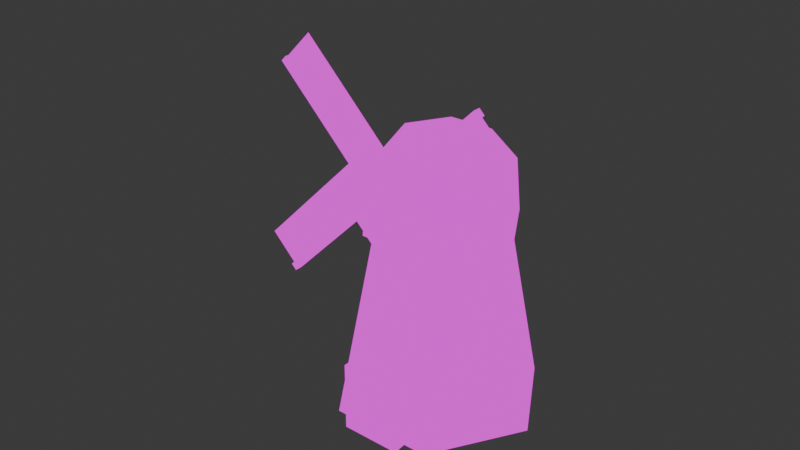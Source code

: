# Source: windmill.blend  (saved by Blender 4.2.66; exported with 4.5.12 LTS)
import bpy
from mathutils import Matrix  # noqa: F401  (used for matrix-valued properties, if any)

bpy.ops.wm.read_factory_settings(use_empty=True)
scene = bpy.context.scene
scene.name = 'Scene'

# ---- collections
col_collection = bpy.data.collections.new('Collection'); scene.collection.children.link(col_collection)

# ---- images (referenced by path relative to the original .blend; pixels are not part of the script)
import os
ASSET_DIR = os.environ.get("B2B_ASSET_DIR", "")  # directory of the original .blend (textures are referenced by path, not embedded)
HERE = os.path.dirname(os.path.abspath(__file__))  # packed textures are extracted next to this script under _unpacked/

def load_image(name, relpath, width, height, colorspace="sRGB"):
    """Load a texture the original file referenced (path relative to the .blend, or extracted next to this script)."""
    p = next((c for c in (os.path.join(HERE, relpath), os.path.join(ASSET_DIR, relpath)) if relpath and os.path.exists(c)), "")
    if p:
        img = bpy.data.images.load(p, check_existing=True)
        img.name = name
    else:  # same state as the original file: an image datablock whose file is absent (Cycles renders it pink)
        img = bpy.data.images.new(name, width, height)
        img.source = "FILE"
        img.filepath = "//" + (relpath or name)
    img.colorspace_settings.name = colorspace
    return img
img_buildings_png = load_image('buildings.png', 'buildings.png', 1024, 1024, 'sRGB')

# ---- materials (node trees are filled in below, after node groups)
mat_windmill = bpy.data.materials.new('windmill')
mat_windmill.alpha_threshold = 0.0
mat_windmill.roughness = 0.5
mat_windmill.line_color = (0.0, 0.0, 0.0, 1.0)

# ---- material node trees
mat_windmill.use_nodes = True; mat_windmill.node_tree.nodes.clear()
_N = mat_windmill.node_tree.nodes; _L = mat_windmill.node_tree.links
n0 = _N.new('ShaderNodeOutputMaterial'); n0.name = 'Material Output'; n0.location = (300, 300)
n1 = _N.new('ShaderNodeEmission'); n1.name = 'Emission'; n1.location = (10, 300)
n2 = _N.new('ShaderNodeTexImage'); n2.name = 'Image Texture'; n2.location = (-280, 280)
n2.image = img_buildings_png
n2.interpolation = 'Closest'
_L.new(n1.outputs[0], n0.inputs[0])
_L.new(n2.outputs[0], n1.inputs[0])
n0.is_active_output = True

# ---- world
world_world = bpy.data.worlds.new('World'); scene.world = world_world
world_world.use_nodes = True; world_world.node_tree.nodes.clear()
_N = world_world.node_tree.nodes; _L = world_world.node_tree.links
n0 = _N.new('ShaderNodeOutputWorld'); n0.name = 'World Output'; n0.location = (300, 300)
n1 = _N.new('ShaderNodeBackground'); n1.name = 'Background'; n1.location = (10, 300)
n1.inputs[0].default_value = (0.05088, 0.05088, 0.05088, 1.0)
_L.new(n1.outputs[0], n0.inputs[0])
n0.is_active_output = True
world_world.color = (0.05088, 0.05088, 0.05088)
world_world.sun_shadow_jitter_overblur = 0.0

# ---- meshes
me_cylinder_004 = bpy.data.meshes.new('Cylinder.004')
me_cylinder_004.from_pydata([(-0.875, -1.516, 4.6), (-1.125, -1.949, 4.6), (-0.5, -1.732, 4.35), (-0.75, -2.165, 4.35), (-0.5, -1.732, 3.35), (-0.75, -2.165, 3.35), (-1.25, -1.299, 3.35), (-1.5, -1.732, 3.35), (-1.25, -1.299, 4.35), (-1.5, -1.732, 4.35), (2.384e-07, 3.0, 0.0), (2.384e-07, 1.936, 5.325), (2.598, 1.5, 0.0), (1.677, 0.968, 5.325), (2.598, -1.5, 0.0), (1.677, -0.968, 5.325), (0.0, -3.0, 0.0), (-2.384e-07, -1.936, 5.325), (-2.598, -1.5, 0.0), (-1.677, -0.968, 5.325), (-2.598, 1.5, 0.0), (-1.677, 0.968, 5.325), (1.929, 1.114, 5.325), (2.384e-07, 2.228, 5.325), (1.929, -1.114, 5.325), (-2.384e-07, -2.228, 5.325), (-1.929, -1.114, 5.325), (-1.929, 1.114, 5.325), (1.805, -1.042, 6.854), (1.805, 1.042, 6.854), (2.384e-07, 2.084, 6.854), (-2.384e-07, -2.084, 6.854), (-1.805, -1.042, 6.854), (-1.805, 1.042, 6.854), (1.133, -0.6543, 7.786), (1.133, 0.6543, 7.786), (2.384e-07, 1.309, 7.786), (-2.384e-07, -1.309, 7.786), (-1.133, -0.6543, 7.786), (-1.133, 0.6543, 7.786), (-1.33, -2.303, 2.5), (-0.5799, -2.736, 2.0), (-0.5799, -2.736, 0.02563), (-2.08, -1.87, 0.02563), (-2.08, -1.87, 2.0), (-1.0, -1.732, 2.5), (-1.5, -2.598, 2.5), (-0.25, -2.165, 2.0), (-0.75, -3.031, 2.0), (-0.25, -2.165, 0.1), (-0.75, -3.031, 0.0), (-1.75, -1.299, 0.1), (-2.25, -2.165, 2.384e-07), (-1.75, -1.299, 2.0), (-2.25, -2.165, 2.0), (-1.075, -1.862, 4.6), (-0.7, -2.078, 4.35), (-0.7, -2.078, 3.35), (-1.45, -1.645, 3.35), (-1.45, -1.645, 4.35), (-1.522, -2.354, 7.0), (-1.4, -2.425, 7.141), (-0.476, -0.5417, 7.0), (-0.3536, -0.6124, 7.141), (-1.4, -2.425, 6.859), (-1.278, -2.496, 7.0), (-0.3536, -0.6124, 6.859), (-0.2311, -0.6831, 7.0), (-3.749, -0.8375, 9.97), (-1.3, -2.252, 7.141), (-3.137, -1.191, 10.68), (-0.6876, -2.605, 7.849), (-3.699, -0.7509, 9.97), (-3.822, -0.6801, 9.828), (-3.799, -0.9241, 9.97), (-3.922, -0.8533, 9.828), (-1.25, -2.165, 7.141), (-1.372, -2.094, 7.0), (-1.35, -2.338, 7.141), (-1.472, -2.268, 7.0), (1.272, -3.737, 9.828), (-1.178, -2.322, 7.0), (1.884, -4.09, 9.121), (-0.5652, -2.676, 6.293), (1.322, -3.65, 9.828), (1.199, -3.579, 9.97), (1.222, -3.823, 9.828), (1.099, -3.752, 9.97), (-1.128, -2.236, 7.0), (-1.25, -2.165, 7.141), (-1.228, -2.409, 7.0), (-1.35, -2.338, 7.141), (1.149, -3.666, 4.03), (-1.3, -2.252, 6.859), (0.5371, -3.312, 3.323), (-1.912, -1.898, 6.151), (1.199, -3.579, 4.03), (1.322, -3.65, 4.172), (1.099, -3.752, 4.03), (1.222, -3.823, 4.172), (-1.25, -2.165, 6.859), (-1.128, -2.236, 7.0), (-1.35, -2.338, 6.859), (-1.228, -2.409, 7.0), (-3.872, -0.7667, 4.172), (-1.422, -2.181, 7.0), (-4.484, -0.4132, 4.879), (-2.035, -1.827, 7.707), (-3.822, -0.6801, 4.172), (-3.699, -0.7509, 4.03), (-3.922, -0.8533, 4.172), (-3.799, -0.9241, 4.03), (-1.372, -2.094, 7.0), (-1.25, -2.165, 6.859), (-1.472, -2.268, 7.0), (-1.35, -2.338, 6.859)], [], [(0, 1, 3, 2), (2, 3, 5, 4), (6, 7, 9, 8), (8, 9, 1, 0), (5, 7, 6, 4), (10, 11, 13, 12), (12, 13, 15, 14), (14, 15, 17, 16), (16, 17, 19, 18), (21, 19, 26, 27), (18, 19, 21, 20), (20, 21, 11, 10), (25, 24, 28, 31), (17, 15, 24, 25), (27, 26, 32, 33), (13, 11, 23, 22), (15, 13, 22, 24), (11, 21, 27, 23), (19, 17, 25, 26), (31, 28, 34, 37), (33, 32, 38, 39), (23, 27, 33, 30), (26, 25, 31, 32), (22, 23, 30, 29), (24, 22, 29, 28), (36, 39, 38, 35), (34, 35, 38, 37), (28, 29, 35, 34), (30, 33, 39, 36), (32, 31, 37, 38), (29, 30, 36, 35), (44, 43, 42, 41), (41, 40, 44), (45, 46, 48, 47), (47, 48, 50, 49), (51, 52, 54, 53), (53, 54, 46, 45), (50, 52, 51, 49), (56, 55, 59), (56, 59, 58, 57), (60, 61, 63, 62), (66, 67, 65, 64), (64, 65, 61, 60), (62, 66, 64, 60), (67, 63, 61, 65), (72, 73, 75, 74), (68, 69, 71, 70), (74, 75, 79, 78), (76, 77, 73, 72), (74, 78, 76, 72), (79, 75, 73, 77), (84, 85, 87, 86), (80, 81, 83, 82), (86, 87, 91, 90), (88, 89, 85, 84), (86, 90, 88, 84), (91, 87, 85, 89), (96, 97, 99, 98), (92, 93, 95, 94), (98, 99, 103, 102), (100, 101, 97, 96), (98, 102, 100, 96), (103, 99, 97, 101), (108, 109, 111, 110), (104, 105, 107, 106), (110, 111, 115, 114), (112, 113, 109, 108), (110, 114, 112, 108), (115, 111, 109, 113)])
_uv = me_cylinder_004.uv_layers.new(name='UVMap')
_uv.uv.foreach_set('vector', [0.5594, 0.8496, 0.5594, 0.8539, 0.558, 0.8539, 0.558, 0.8496, 0.558, 0.8496, 0.558, 0.8539, 0.5566, 0.8539, 0.5566, 0.8496, 0.5537, 0.8496, 0.5537, 0.8539, 0.5523, 0.8539, 0.5523, 0.8496, 0.5523, 0.8496, 0.5523, 0.8539, 0.5508, 0.8539, 0.5508, 0.8496, 0.5566, 0.8539, 0.5537, 0.8539, 0.5537, 0.8496, 0.5566, 0.8496, 0.6094, 0.875, 0.6023, 0.9688, 0.5695, 0.9688, 0.5625, 0.875, 0.5625, 0.875, 0.5555, 0.9688, 0.5227, 0.9688, 0.5156, 0.875, 0.6562, 0.875, 0.6492, 0.9688, 0.6164, 0.9688, 0.6094, 0.875, 0.6094, 0.875, 0.6023, 0.9688, 0.5695, 0.9688, 0.5625, 0.875, 0.2031, 0.8516, 0.25, 0.8516, 0.25, 0.8438, 0.2031, 0.8438, 0.5625, 0.875, 0.5555, 0.9688, 0.5227, 0.9688, 0.5156, 0.875, 0.6562, 0.875, 0.6492, 0.9688, 0.6164, 0.9688, 0.6094, 0.875, 0.2969, 0.8438, 0.3438, 0.8438, 0.3438, 0.8711, 0.2969, 0.8711, 0.2969, 0.8516, 0.3438, 0.8516, 0.3438, 0.8438, 0.2969, 0.8438, 0.2031, 0.8438, 0.25, 0.8438, 0.25, 0.8711, 0.2031, 0.8711, 0.25, 0.8516, 0.2969, 0.8516, 0.2969, 0.8438, 0.25, 0.8438, 0.2031, 0.8516, 0.25, 0.8516, 0.25, 0.8438, 0.2031, 0.8438, 0.2969, 0.8516, 0.3438, 0.8516, 0.3438, 0.8438, 0.2969, 0.8438, 0.25, 0.8516, 0.2969, 0.8516, 0.2969, 0.8438, 0.25, 0.8438, 0.2969, 0.8711, 0.3438, 0.8711, 0.3344, 0.8906, 0.3063, 0.8906, 0.2031, 0.8711, 0.25, 0.8711, 0.2406, 0.8906, 0.2125, 0.8906, 0.2969, 0.8438, 0.3438, 0.8438, 0.3438, 0.8711, 0.2969, 0.8711, 0.25, 0.8438, 0.2969, 0.8438, 0.2969, 0.8711, 0.25, 0.8711, 0.25, 0.8438, 0.2969, 0.8438, 0.2969, 0.8711, 0.25, 0.8711, 0.2031, 0.8438, 0.25, 0.8438, 0.25, 0.8711, 0.2031, 0.8711, 0.5863, 0.8575, 0.5811, 0.8545, 0.5811, 0.8484, 0.5916, 0.8545, 0.5916, 0.8484, 0.5916, 0.8545, 0.5811, 0.8484, 0.5863, 0.8454, 0.2031, 0.8711, 0.25, 0.8711, 0.2406, 0.8906, 0.2125, 0.8906, 0.2969, 0.8711, 0.3438, 0.8711, 0.3344, 0.8906, 0.3063, 0.8906, 0.25, 0.8711, 0.2969, 0.8711, 0.2875, 0.8906, 0.2594, 0.8906, 0.25, 0.8711, 0.2969, 0.8711, 0.2875, 0.8906, 0.2594, 0.8906, 0.5671, 0.8546, 0.5671, 0.8473, 0.5734, 0.8473, 0.5734, 0.8546, 0.5734, 0.8546, 0.5702, 0.8565, 0.5671, 0.8546, 0.5499, 0.8534, 0.5499, 0.8485, 0.5515, 0.8485, 0.5515, 0.8534, 0.5515, 0.8534, 0.5515, 0.8485, 0.5531, 0.8485, 0.5531, 0.8534, 0.5563, 0.8534, 0.5563, 0.8485, 0.5579, 0.8485, 0.5579, 0.8534, 0.5579, 0.8534, 0.5579, 0.8485, 0.5595, 0.8485, 0.5595, 0.8534, 0.5531, 0.8485, 0.5563, 0.8485, 0.5563, 0.8534, 0.5531, 0.8534, 0.5312, 0.8594, 0.5234, 0.8633, 0.5156, 0.8594, 0.5312, 0.8594, 0.5156, 0.8594, 0.5156, 0.8438, 0.5312, 0.8438, 0.5713, 0.8451, 0.5725, 0.8451, 0.5725, 0.8578, 0.5713, 0.8578, 0.5701, 0.8578, 0.5688, 0.8578, 0.5688, 0.8451, 0.5701, 0.8451, 0.5737, 0.8463, 0.5725, 0.8463, 0.5725, 0.8451, 0.5737, 0.8451, 0.5713, 0.8578, 0.5701, 0.8578, 0.5701, 0.8451, 0.5713, 0.8451, 0.5688, 0.8578, 0.5676, 0.8578, 0.5676, 0.8451, 0.5688, 0.8451, 0.5469, 0.8438, 0.5625, 0.8438, 0.5625, 0.8594, 0.5469, 0.8594, 0.4375, 0.8594, 0.5, 0.8594, 0.5, 0.875, 0.4375, 0.875, 0.4375, 0.8555, 0.4375, 0.8516, 0.5, 0.8516, 0.5, 0.8555, 0.5, 0.8437, 0.5, 0.8477, 0.4375, 0.8477, 0.4375, 0.8438, 0.4375, 0.8555, 0.5, 0.8555, 0.5, 0.8594, 0.4375, 0.8594, 0.5, 0.8516, 0.4375, 0.8516, 0.4375, 0.8477, 0.5, 0.8477, 0.5469, 0.8438, 0.5625, 0.8438, 0.5625, 0.8594, 0.5469, 0.8594, 0.4375, 0.8594, 0.5, 0.8594, 0.5, 0.875, 0.4375, 0.875, 0.4375, 0.8555, 0.4375, 0.8516, 0.5, 0.8516, 0.5, 0.8555, 0.5, 0.8438, 0.5, 0.8477, 0.4375, 0.8477, 0.4375, 0.8438, 0.4375, 0.8555, 0.5, 0.8555, 0.5, 0.8594, 0.4375, 0.8594, 0.5, 0.8516, 0.4375, 0.8516, 0.4375, 0.8477, 0.5, 0.8477, 0.5469, 0.8438, 0.5625, 0.8438, 0.5625, 0.8594, 0.5469, 0.8594, 0.4375, 0.8594, 0.5, 0.8594, 0.5, 0.875, 0.4375, 0.875, 0.5, 0.8477, 0.5, 0.8516, 0.4375, 0.8516, 0.4375, 0.8477, 0.4375, 0.8594, 0.4375, 0.8555, 0.5, 0.8555, 0.5, 0.8594, 0.5, 0.8477, 0.4375, 0.8477, 0.4375, 0.8438, 0.5, 0.8438, 0.4375, 0.8516, 0.5, 0.8516, 0.5, 0.8555, 0.4375, 0.8555, 0.5625, 0.8594, 0.5469, 0.8594, 0.5469, 0.8438, 0.5625, 0.8438, 0.4375, 0.8594, 0.5, 0.8594, 0.5, 0.875, 0.4375, 0.875, 0.5, 0.8477, 0.5, 0.8516, 0.4375, 0.8516, 0.4375, 0.8477, 0.4375, 0.8594, 0.4375, 0.8555, 0.5, 0.8555, 0.5, 0.8594, 0.5, 0.8477, 0.4375, 0.8477, 0.4375, 0.8437, 0.5, 0.8438, 0.4375, 0.8516, 0.5, 0.8516, 0.5, 0.8555, 0.4375, 0.8555])
me_cylinder_004.materials.append(mat_windmill)
me_cylinder_004.update()
arm_armature = bpy.data.armatures.new('Armature')  # bones are not reproduced

# ---- objects
ob_windmill = bpy.data.objects.new('windmill', me_cylinder_004)
ob_armature = bpy.data.objects.new('Armature', arm_armature)

# ---- transforms, parenting, visibility, modifiers, constraints
ob_windmill.parent = ob_armature
ob_windmill.matrix_parent_inverse = Matrix(((0.2222, -0.0, 0.0, -0.0), (-0.0, 0.2222, -6.711e-08, 5.196e-08), (0.0, 6.711e-08, 0.2222, -0.1721), (-0.0, 0.0, -0.0, 1.0)))
ob_windmill.location = (0.0, 0.0, 0.0)
ob_windmill.rotation_euler = (0.0, -0.0, 0.5236)
_vg = ob_windmill.vertex_groups.new(name='building')
for _i, _w in zip([0, 1, 2, 3, 4, 5, 6, 7, 8, 9, 10, 11, 12, 13, 14, 15, 16, 17, 18, 19, 20, 21, 22, 23, 24, 25, 26, 27, 28, 29, 30, 31, 32, 33, 34, 35, 36, 37, 38, 39, 40, 41, 42, 43, 44, 45, 46, 47, 48, 49, 50, 51, 52, 53, 54, 55, 56, 57, 58, 59, 62, 63, 66, 67], [1.0, 1.0, 1.0, 1.0, 1.0, 1.0, 1.0, 1.0, 1.0, 1.0, 1.0, 1.0, 1.0, 1.0, 1.0, 1.0, 1.0, 1.0, 1.0, 1.0, 1.0, 1.0, 1.0, 1.0, 1.0, 1.0, 1.0, 1.0, 1.0, 1.0, 1.0, 1.0, 1.0, 1.0, 1.0, 1.0, 1.0, 1.0, 1.0, 1.0, 1.0, 1.0, 1.0, 1.0, 1.0, 1.0, 1.0, 1.0, 1.0, 1.0, 1.0, 1.0, 1.0, 1.0, 1.0, 1.0, 1.0, 1.0, 1.0, 1.0, 5.723e-10, 0.0001059, 0.0, 1.694e-09]): _vg.add([_i], _w, 'REPLACE')
_vg = ob_windmill.vertex_groups.new(name='blades')
for _i, _w in zip([60, 61, 62, 63, 64, 65, 66, 67, 68, 69, 70, 71, 72, 73, 74, 75, 76, 77, 78, 79, 80, 81, 82, 83, 84, 85, 86, 87, 88, 89, 90, 91, 92, 93, 94, 95, 96, 97, 98, 99, 100, 101, 102, 103, 104, 105, 106, 107, 108, 109, 110, 111, 112, 113, 114, 115], [0.9978, 0.9976, 1.0, 1.0, 0.9976, 0.9978, 1.0, 1.0, 1.0, 1.0, 1.0, 1.0, 1.0, 1.0, 1.0, 1.0, 1.0, 1.0, 1.0, 1.0, 1.0, 1.0, 1.0, 1.0, 1.0, 1.0, 1.0, 1.0, 1.0, 1.0, 1.0, 1.0, 1.0, 1.0, 1.0, 1.0, 1.0, 1.0, 1.0, 1.0, 1.0, 1.0, 1.0, 1.0, 1.0, 1.0, 1.0, 1.0, 1.0, 1.0, 1.0, 1.0, 1.0, 1.0, 1.0, 1.0]): _vg.add([_i], _w, 'REPLACE')
_m = ob_windmill.modifiers.new('Armature', 'ARMATURE')
_m.object = ob_armature
ob_armature.location = (0.0, 0.0, 0.7742)
ob_armature.rotation_euler = (6.283, -0.0, 0.0)
ob_armature.scale = (4.5, 4.5, 4.5)

# ---- collection membership
col_collection.objects.link(ob_windmill)
col_collection.objects.link(ob_armature)

# ---- scene / render settings (as saved in the file)
scene.frame_start = 1; scene.frame_end = 60; scene.frame_set(5)
scene.render.engine = 'BLENDER_EEVEE_NEXT'
bpy.context.view_layer.update()

# ---- added for rendering (the .blend has no active camera): camera
cam_auto = bpy.data.cameras.new('AutoCamera')
cam_auto.lens = 50.0
cam_auto.sensor_width = 36.0
cam_auto.clip_end = 1000.0
ob_auto_camera = bpy.data.objects.new('AutoCamera', cam_auto)
scene.collection.objects.link(ob_auto_camera)
ob_auto_camera.location = (15.8116, -20.7381, 18.5831)
ob_auto_camera.rotation_euler = (1.09748, -7.21219e-08, 0.694738)
scene.camera = ob_auto_camera
bpy.context.view_layer.update()
